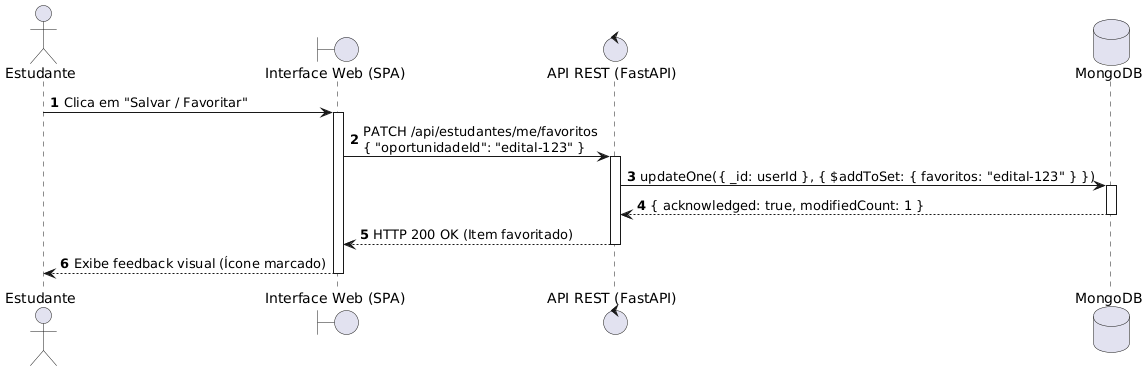

The diagram above was rendered by PlantUML. Its source (embedded in the PNG):
@startuml
autonumber
actor "Estudante" as User
boundary "Interface Web (SPA)" as UI
control "API REST (FastAPI)" as API
database "MongoDB" as DB

User -> UI: Clica em "Salvar / Favoritar"
activate UI

UI -> API: PATCH /api/estudantes/me/favoritos\n{ "oportunidadeId": "edital-123" }
activate API

API -> DB: updateOne({ _id: userId }, { $addToSet: { favoritos: "edital-123" } })
activate DB
DB --> API: { acknowledged: true, modifiedCount: 1 }
deactivate DB

API --> UI: HTTP 200 OK (Item favoritado)
deactivate API

UI --> User: Exibe feedback visual (Ícone marcado)
deactivate UI
@enduml